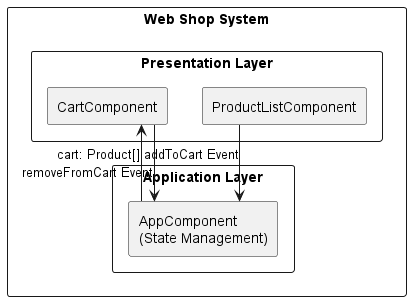

The diagram above was rendered by PlantUML. Its source (embedded in the PNG):
@startuml Baustein-Sicht Level 1 - Web Shop

skinparam componentStyle rectangle
skinparam linetype ortho
skinparam packageStyle rectangle

package "Web Shop System" {
    package "Presentation Layer" {
        component "ProductListComponent" as ProductList
        component "CartComponent" as Cart
    }
    
    package "Application Layer" {
        component "AppComponent\n(State Management)" as App
    }
}

ProductList --> App : "addToCart Event"
Cart --> App : "removeFromCart Event"
App --> Cart : "cart: Product[]"

@enduml